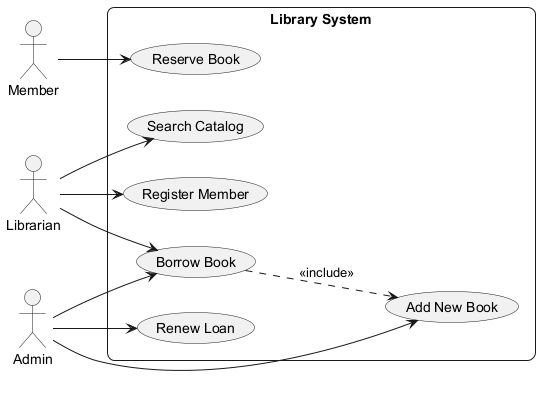

The diagram above was rendered by PlantUML. Its source (embedded in the PNG):
@startuml
skinparam backgroundColor #FFFFFF
skinparam roundCorner 15
left to right direction
actor "Librarian" as L
actor "Admin" as A
actor "Member" as M
rectangle "Library System" {
  usecase "Register Member" as UC_RegisterMember
  usecase "Renew Loan" as UC_RenewLoan
  usecase "Search Catalog" as UC_SearchCatalog
  usecase "Reserve Book" as UC_ReserveBook
  usecase "Add New Book" as UC_AddNewBook
  usecase "Borrow Book" as UC_BorrowBook
}
L --> UC_BorrowBook
L --> UC_SearchCatalog
L --> UC_RegisterMember
A --> UC_AddNewBook
A --> UC_BorrowBook
A --> UC_RenewLoan
M --> UC_ReserveBook
UC_BorrowBook ..> UC_AddNewBook : <<include>>
@enduml